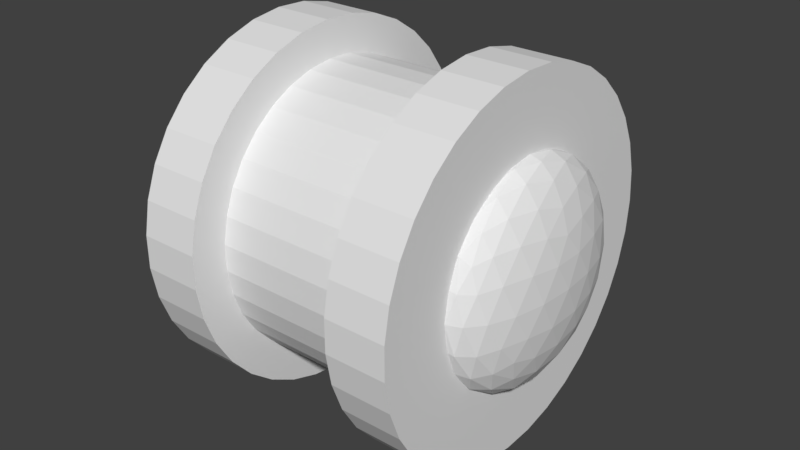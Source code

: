 # Source: ship.blend  (saved by Blender 2.79.0; exported with 4.5.12 LTS)
import bpy
from mathutils import Matrix  # noqa: F401  (used for matrix-valued properties, if any)

bpy.ops.wm.read_factory_settings(use_empty=True)
scene = bpy.context.scene
scene.name = 'Scene'

# ---- collections
col_collection_1 = bpy.data.collections.new('Collection 1'); scene.collection.children.link(col_collection_1)

# ---- world
world_world = bpy.data.worlds.new('World'); scene.world = world_world
world_world.color = (0.05088, 0.05088, 0.05088)
world_world.use_sun_shadow = False
world_world.sun_shadow_jitter_overblur = 0.0
world_world.cycles.sampling_method = 'MANUAL'

# ---- meshes
me_icosphere_001 = bpy.data.meshes.new('Icosphere.001')
me_icosphere_001.from_pydata([(0.0, 0.0, -0.125), (0.09045, -0.06572, -0.0559), (-0.03455, -0.1063, -0.0559), (-0.1118, 0.0, -0.0559), (-0.03455, 0.1063, -0.0559), (0.09045, 0.06572, -0.0559), (0.03455, -0.1063, 0.0559), (-0.09045, -0.06572, 0.0559), (-0.09045, 0.06572, 0.0559), (0.03455, 0.1063, 0.0559), (0.1118, 0.0, 0.0559), (0.0, 0.0, 0.125), (-0.0291, -0.08957, -0.08219), (-0.02031, -0.0625, -0.1063), (-0.009701, -0.02986, -0.121), (0.0254, -0.01845, -0.121), (0.05317, -0.03863, -0.1063), (0.07619, -0.05536, -0.08219), (0.06649, -0.08521, -0.06279), (0.03286, -0.1011, -0.06572), (-0.003705, -0.108, -0.06279), (0.1016, 0.0369, -0.06279), (0.1063, 0.0, -0.06572), (0.1016, -0.0369, -0.06279), (0.0254, 0.01845, -0.121), (0.05317, 0.03863, -0.1063), (0.07619, 0.05536, -0.08219), (-0.09418, 0.0, -0.08219), (-0.06572, 0.0, -0.1063), (-0.03139, 0.0, -0.121), (-0.0605, -0.08957, -0.06279), (-0.08602, -0.0625, -0.06572), (-0.1039, -0.02986, -0.06279), (-0.0291, 0.08957, -0.08219), (-0.02031, 0.0625, -0.1063), (-0.009701, 0.02986, -0.121), (-0.1039, 0.02986, -0.06279), (-0.08602, 0.0625, -0.06572), (-0.0605, 0.08957, -0.06279), (-0.003705, 0.108, -0.06279), (0.03286, 0.1011, -0.06572), (0.06649, 0.08521, -0.06279), (0.1196, -0.01845, 0.03139), (0.1189, -0.03863, -2.19e-09), (0.1076, -0.05536, -0.03139), (0.1076, 0.05536, -0.03139), (0.1189, 0.03863, 2.19e-09), (0.1196, 0.01845, 0.03139), (0.0194, -0.1194, 0.03139), (0.0, -0.125, -2.19e-09), (-0.0194, -0.1194, -0.03139), (0.08589, -0.08521, -0.03139), (0.07347, -0.1011, 2.19e-09), (0.0545, -0.108, 0.03139), (-0.1076, -0.05536, 0.03139), (-0.1189, -0.03863, -2.19e-09), (-0.1196, -0.01845, -0.03139), (-0.0545, -0.108, -0.03139), (-0.07347, -0.1011, 2.19e-09), (-0.08589, -0.08521, 0.03139), (-0.08589, 0.08521, 0.03139), (-0.07347, 0.1011, -2.19e-09), (-0.0545, 0.108, -0.03139), (-0.1196, 0.01845, -0.03139), (-0.1189, 0.03863, 2.19e-09), (-0.1076, 0.05536, 0.03139), (0.0545, 0.108, 0.03139), (0.07347, 0.1011, -2.19e-09), (0.08589, 0.08521, -0.03139), (-0.0194, 0.1194, -0.03139), (0.0, 0.125, 2.19e-09), (0.0194, 0.1194, 0.03139), (0.1039, -0.02986, 0.06279), (0.08602, -0.0625, 0.06572), (0.0605, -0.08957, 0.06279), (0.003705, -0.108, 0.06279), (-0.03286, -0.1011, 0.06572), (-0.06649, -0.08521, 0.06279), (-0.1016, -0.0369, 0.06279), (-0.1063, 0.0, 0.06572), (-0.1016, 0.0369, 0.06279), (-0.06649, 0.08521, 0.06279), (-0.03286, 0.1011, 0.06572), (0.003705, 0.108, 0.06279), (0.0605, 0.08957, 0.06279), (0.08602, 0.0625, 0.06572), (0.1039, 0.02986, 0.06279), (0.009701, -0.02986, 0.121), (0.02031, -0.0625, 0.1063), (0.0291, -0.08957, 0.08219), (0.09418, 0.0, 0.08219), (0.06572, 0.0, 0.1063), (0.03139, 0.0, 0.121), (-0.0254, -0.01845, 0.121), (-0.05317, -0.03863, 0.1063), (-0.07619, -0.05536, 0.08219), (-0.0254, 0.01845, 0.121), (-0.05317, 0.03863, 0.1063), (-0.07619, 0.05536, 0.08219), (0.009701, 0.02986, 0.121), (0.02031, 0.0625, 0.1063), (0.0291, 0.08957, 0.08219), (0.04523, 0.03286, 0.1118), (0.07977, 0.03286, 0.09045), (0.0559, 0.06572, 0.09045), (-0.01727, 0.05316, 0.1118), (-0.006599, 0.08602, 0.09045), (-0.04523, 0.07347, 0.09045), (-0.0559, 0.0, 0.1118), (-0.08385, 0.02031, 0.09045), (-0.08385, -0.02031, 0.09045), (-0.01727, -0.05316, 0.1118), (-0.04523, -0.07347, 0.09045), (-0.006599, -0.08602, 0.09045), (0.04523, -0.03286, 0.1118), (0.0559, -0.06572, 0.09045), (0.07977, -0.03286, 0.09045), (0.1077, 0.05317, 0.03455), (0.1011, 0.07347, 0.0), (0.08385, 0.08602, 0.03455), (-0.01727, 0.1189, 0.03455), (-0.03863, 0.1189, -6.15e-08), (-0.0559, 0.1063, 0.03455), (-0.1184, 0.02031, 0.03455), (-0.125, -4.51e-08, 7.79e-08), (-0.1184, -0.02031, 0.03455), (-0.0559, -0.1063, 0.03455), (-0.03863, -0.1189, -9.839e-08), (-0.01727, -0.1189, 0.03455), (0.08385, -0.08602, 0.03455), (0.1011, -0.07347, -2.378e-07), (0.1077, -0.05317, 0.03455), (0.03863, 0.1189, -3.269e-15), (0.0559, 0.1063, -0.03455), (0.01727, 0.1189, -0.03455), (-0.1011, 0.07347, -9.806e-15), (-0.08385, 0.08602, -0.03455), (-0.1077, 0.05317, -0.03455), (-0.1011, -0.07347, 1.004e-14), (-0.1077, -0.05317, -0.03455), (-0.08385, -0.08602, -0.03455), (0.03863, -0.1189, 3.502e-15), (0.01727, -0.1189, -0.03455), (0.0559, -0.1063, -0.03455), (0.125, 0.0, 0.0), (0.1184, -0.02031, -0.03455), (0.1184, 0.02031, -0.03455), (0.04523, 0.07347, -0.09045), (0.01727, 0.05317, -0.1118), (0.006599, 0.08602, -0.09045), (-0.0559, 0.06572, -0.09045), (-0.04523, 0.03286, -0.1118), (-0.07977, 0.03286, -0.09045), (-0.07977, -0.03286, -0.09045), (-0.04523, -0.03286, -0.1118), (-0.0559, -0.06572, -0.09045), (0.08385, 0.02031, -0.09045), (0.08385, -0.02031, -0.09045), (0.0559, -9.224e-08, -0.1118), (0.006599, -0.08602, -0.09045), (0.01727, -0.05317, -0.1118), (0.04523, -0.07347, -0.09045)], [], [(0, 15, 14), (1, 17, 23), (0, 14, 29), (0, 29, 35), (0, 35, 24), (1, 23, 44), (2, 20, 50), (3, 32, 56), (4, 38, 62), (5, 41, 68), (1, 44, 51), (2, 50, 57), (3, 56, 63), (4, 62, 69), (5, 68, 45), (6, 74, 89), (7, 77, 95), (8, 80, 98), (9, 83, 101), (10, 86, 90), (92, 99, 11), (91, 102, 92), (90, 103, 91), (92, 102, 99), (102, 100, 99), (91, 103, 102), (103, 104, 102), (102, 104, 100), (104, 101, 100), (90, 86, 103), (86, 85, 103), (103, 85, 104), (85, 84, 104), (104, 84, 101), (84, 9, 101), (99, 96, 11), (100, 105, 99), (101, 106, 100), (99, 105, 96), (105, 97, 96), (100, 106, 105), (106, 107, 105), (105, 107, 97), (107, 98, 97), (101, 83, 106), (83, 82, 106), (106, 82, 107), (82, 81, 107), (107, 81, 98), (81, 8, 98), (96, 93, 11), (97, 108, 96), (98, 109, 97), (96, 108, 93), (108, 94, 93), (97, 109, 108), (109, 110, 108), (108, 110, 94), (110, 95, 94), (98, 80, 109), (80, 79, 109), (109, 79, 110), (79, 78, 110), (110, 78, 95), (78, 7, 95), (93, 87, 11), (94, 111, 93), (95, 112, 94), (93, 111, 87), (111, 88, 87), (94, 112, 111), (112, 113, 111), (111, 113, 88), (113, 89, 88), (95, 77, 112), (77, 76, 112), (112, 76, 113), (76, 75, 113), (113, 75, 89), (75, 6, 89), (87, 92, 11), (88, 114, 87), (89, 115, 88), (87, 114, 92), (114, 91, 92), (88, 115, 114), (115, 116, 114), (114, 116, 91), (116, 90, 91), (89, 74, 115), (74, 73, 115), (115, 73, 116), (73, 72, 116), (116, 72, 90), (72, 10, 90), (47, 86, 10), (46, 117, 47), (45, 118, 46), (47, 117, 86), (117, 85, 86), (46, 118, 117), (118, 119, 117), (117, 119, 85), (119, 84, 85), (45, 68, 118), (68, 67, 118), (118, 67, 119), (67, 66, 119), (119, 66, 84), (66, 9, 84), (71, 83, 9), (70, 120, 71), (69, 121, 70), (71, 120, 83), (120, 82, 83), (70, 121, 120), (121, 122, 120), (120, 122, 82), (122, 81, 82), (69, 62, 121), (62, 61, 121), (121, 61, 122), (61, 60, 122), (122, 60, 81), (60, 8, 81), (65, 80, 8), (64, 123, 65), (63, 124, 64), (65, 123, 80), (123, 79, 80), (64, 124, 123), (124, 125, 123), (123, 125, 79), (125, 78, 79), (63, 56, 124), (56, 55, 124), (124, 55, 125), (55, 54, 125), (125, 54, 78), (54, 7, 78), (59, 77, 7), (58, 126, 59), (57, 127, 58), (59, 126, 77), (126, 76, 77), (58, 127, 126), (127, 128, 126), (126, 128, 76), (128, 75, 76), (57, 50, 127), (50, 49, 127), (127, 49, 128), (49, 48, 128), (128, 48, 75), (48, 6, 75), (53, 74, 6), (52, 129, 53), (51, 130, 52), (53, 129, 74), (129, 73, 74), (52, 130, 129), (130, 131, 129), (129, 131, 73), (131, 72, 73), (51, 44, 130), (44, 43, 130), (130, 43, 131), (43, 42, 131), (131, 42, 72), (42, 10, 72), (66, 71, 9), (67, 132, 66), (68, 133, 67), (66, 132, 71), (132, 70, 71), (67, 133, 132), (133, 134, 132), (132, 134, 70), (134, 69, 70), (68, 41, 133), (41, 40, 133), (133, 40, 134), (40, 39, 134), (134, 39, 69), (39, 4, 69), (60, 65, 8), (61, 135, 60), (62, 136, 61), (60, 135, 65), (135, 64, 65), (61, 136, 135), (136, 137, 135), (135, 137, 64), (137, 63, 64), (62, 38, 136), (38, 37, 136), (136, 37, 137), (37, 36, 137), (137, 36, 63), (36, 3, 63), (54, 59, 7), (55, 138, 54), (56, 139, 55), (54, 138, 59), (138, 58, 59), (55, 139, 138), (139, 140, 138), (138, 140, 58), (140, 57, 58), (56, 32, 139), (32, 31, 139), (139, 31, 140), (31, 30, 140), (140, 30, 57), (30, 2, 57), (48, 53, 6), (49, 141, 48), (50, 142, 49), (48, 141, 53), (141, 52, 53), (49, 142, 141), (142, 143, 141), (141, 143, 52), (143, 51, 52), (50, 20, 142), (20, 19, 142), (142, 19, 143), (19, 18, 143), (143, 18, 51), (18, 1, 51), (42, 47, 10), (43, 144, 42), (44, 145, 43), (42, 144, 47), (144, 46, 47), (43, 145, 144), (145, 146, 144), (144, 146, 46), (146, 45, 46), (44, 23, 145), (23, 22, 145), (145, 22, 146), (22, 21, 146), (146, 21, 45), (21, 5, 45), (26, 41, 5), (25, 147, 26), (24, 148, 25), (26, 147, 41), (147, 40, 41), (25, 148, 147), (148, 149, 147), (147, 149, 40), (149, 39, 40), (24, 35, 148), (35, 34, 148), (148, 34, 149), (34, 33, 149), (149, 33, 39), (33, 4, 39), (33, 38, 4), (34, 150, 33), (35, 151, 34), (33, 150, 38), (150, 37, 38), (34, 151, 150), (151, 152, 150), (150, 152, 37), (152, 36, 37), (35, 29, 151), (29, 28, 151), (151, 28, 152), (28, 27, 152), (152, 27, 36), (27, 3, 36), (27, 32, 3), (28, 153, 27), (29, 154, 28), (27, 153, 32), (153, 31, 32), (28, 154, 153), (154, 155, 153), (153, 155, 31), (155, 30, 31), (29, 14, 154), (14, 13, 154), (154, 13, 155), (13, 12, 155), (155, 12, 30), (12, 2, 30), (21, 26, 5), (22, 156, 21), (23, 157, 22), (21, 156, 26), (156, 25, 26), (22, 157, 156), (157, 158, 156), (156, 158, 25), (158, 24, 25), (23, 17, 157), (17, 16, 157), (157, 16, 158), (16, 15, 158), (158, 15, 24), (15, 0, 24), (12, 20, 2), (13, 159, 12), (14, 160, 13), (12, 159, 20), (159, 19, 20), (13, 160, 159), (160, 161, 159), (159, 161, 19), (161, 18, 19), (14, 15, 160), (15, 16, 160), (160, 16, 161), (16, 17, 161), (161, 17, 18), (17, 1, 18)])
me_icosphere_001.use_remesh_preserve_volume = False
me_icosphere_001.use_remesh_preserve_attributes = False
me_icosphere_001.use_mirror_vertex_groups = False
me_icosphere_001.update()
me_icosphere = bpy.data.meshes.new('Icosphere')
me_icosphere.from_pydata([(0.0, 0.0, -0.125), (0.09045, -0.06572, -0.0559), (-0.03455, -0.1063, -0.0559), (-0.1118, 0.0, -0.0559), (-0.03455, 0.1063, -0.0559), (0.09045, 0.06572, -0.0559), (0.03455, -0.1063, 0.0559), (-0.09045, -0.06572, 0.0559), (-0.09045, 0.06572, 0.0559), (0.03455, 0.1063, 0.0559), (0.1118, 0.0, 0.0559), (0.0, 0.0, 0.125), (-0.0291, -0.08957, -0.08219), (-0.02031, -0.0625, -0.1063), (-0.009701, -0.02986, -0.121), (0.0254, -0.01845, -0.121), (0.05317, -0.03863, -0.1063), (0.07619, -0.05536, -0.08219), (0.06649, -0.08521, -0.06279), (0.03286, -0.1011, -0.06572), (-0.003705, -0.108, -0.06279), (0.1016, 0.0369, -0.06279), (0.1063, 0.0, -0.06572), (0.1016, -0.0369, -0.06279), (0.0254, 0.01845, -0.121), (0.05317, 0.03863, -0.1063), (0.07619, 0.05536, -0.08219), (-0.09418, 0.0, -0.08219), (-0.06572, 0.0, -0.1063), (-0.03139, 0.0, -0.121), (-0.0605, -0.08957, -0.06279), (-0.08602, -0.0625, -0.06572), (-0.1039, -0.02986, -0.06279), (-0.0291, 0.08957, -0.08219), (-0.02031, 0.0625, -0.1063), (-0.009701, 0.02986, -0.121), (-0.1039, 0.02986, -0.06279), (-0.08602, 0.0625, -0.06572), (-0.0605, 0.08957, -0.06279), (-0.003705, 0.108, -0.06279), (0.03286, 0.1011, -0.06572), (0.06649, 0.08521, -0.06279), (0.1196, -0.01845, 0.03139), (0.1189, -0.03863, -2.19e-09), (0.1076, -0.05536, -0.03139), (0.1076, 0.05536, -0.03139), (0.1189, 0.03863, 2.19e-09), (0.1196, 0.01845, 0.03139), (0.0194, -0.1194, 0.03139), (0.0, -0.125, -2.19e-09), (-0.0194, -0.1194, -0.03139), (0.08589, -0.08521, -0.03139), (0.07347, -0.1011, 2.19e-09), (0.0545, -0.108, 0.03139), (-0.1076, -0.05536, 0.03139), (-0.1189, -0.03863, -2.19e-09), (-0.1196, -0.01845, -0.03139), (-0.0545, -0.108, -0.03139), (-0.07347, -0.1011, 2.19e-09), (-0.08589, -0.08521, 0.03139), (-0.08589, 0.08521, 0.03139), (-0.07347, 0.1011, -2.19e-09), (-0.0545, 0.108, -0.03139), (-0.1196, 0.01845, -0.03139), (-0.1189, 0.03863, 2.19e-09), (-0.1076, 0.05536, 0.03139), (0.0545, 0.108, 0.03139), (0.07347, 0.1011, -2.19e-09), (0.08589, 0.08521, -0.03139), (-0.0194, 0.1194, -0.03139), (0.0, 0.125, 2.19e-09), (0.0194, 0.1194, 0.03139), (0.1039, -0.02986, 0.06279), (0.08602, -0.0625, 0.06572), (0.0605, -0.08957, 0.06279), (0.003705, -0.108, 0.06279), (-0.03286, -0.1011, 0.06572), (-0.06649, -0.08521, 0.06279), (-0.1016, -0.0369, 0.06279), (-0.1063, 0.0, 0.06572), (-0.1016, 0.0369, 0.06279), (-0.06649, 0.08521, 0.06279), (-0.03286, 0.1011, 0.06572), (0.003705, 0.108, 0.06279), (0.0605, 0.08957, 0.06279), (0.08602, 0.0625, 0.06572), (0.1039, 0.02986, 0.06279), (0.009701, -0.02986, 0.121), (0.02031, -0.0625, 0.1063), (0.0291, -0.08957, 0.08219), (0.09418, 0.0, 0.08219), (0.06572, 0.0, 0.1063), (0.03139, 0.0, 0.121), (-0.0254, -0.01845, 0.121), (-0.05317, -0.03863, 0.1063), (-0.07619, -0.05536, 0.08219), (-0.0254, 0.01845, 0.121), (-0.05317, 0.03863, 0.1063), (-0.07619, 0.05536, 0.08219), (0.009701, 0.02986, 0.121), (0.02031, 0.0625, 0.1063), (0.0291, 0.08957, 0.08219), (0.04523, 0.03286, 0.1118), (0.07977, 0.03286, 0.09045), (0.0559, 0.06572, 0.09045), (-0.01727, 0.05316, 0.1118), (-0.006599, 0.08602, 0.09045), (-0.04523, 0.07347, 0.09045), (-0.0559, 0.0, 0.1118), (-0.08385, 0.02031, 0.09045), (-0.08385, -0.02031, 0.09045), (-0.01727, -0.05316, 0.1118), (-0.04523, -0.07347, 0.09045), (-0.006599, -0.08602, 0.09045), (0.04523, -0.03286, 0.1118), (0.0559, -0.06572, 0.09045), (0.07977, -0.03286, 0.09045), (0.1077, 0.05317, 0.03455), (0.1011, 0.07347, 0.0), (0.08385, 0.08602, 0.03455), (-0.01727, 0.1189, 0.03455), (-0.03863, 0.1189, -6.15e-08), (-0.0559, 0.1063, 0.03455), (-0.1184, 0.02031, 0.03455), (-0.125, -4.51e-08, 7.79e-08), (-0.1184, -0.02031, 0.03455), (-0.0559, -0.1063, 0.03455), (-0.03863, -0.1189, -9.839e-08), (-0.01727, -0.1189, 0.03455), (0.08385, -0.08602, 0.03455), (0.1011, -0.07347, -2.378e-07), (0.1077, -0.05317, 0.03455), (0.03863, 0.1189, -3.269e-15), (0.0559, 0.1063, -0.03455), (0.01727, 0.1189, -0.03455), (-0.1011, 0.07347, -9.806e-15), (-0.08385, 0.08602, -0.03455), (-0.1077, 0.05317, -0.03455), (-0.1011, -0.07347, 1.004e-14), (-0.1077, -0.05317, -0.03455), (-0.08385, -0.08602, -0.03455), (0.03863, -0.1189, 3.502e-15), (0.01727, -0.1189, -0.03455), (0.0559, -0.1063, -0.03455), (0.125, 0.0, 0.0), (0.1184, -0.02031, -0.03455), (0.1184, 0.02031, -0.03455), (0.04523, 0.07347, -0.09045), (0.01727, 0.05317, -0.1118), (0.006599, 0.08602, -0.09045), (-0.0559, 0.06572, -0.09045), (-0.04523, 0.03286, -0.1118), (-0.07977, 0.03286, -0.09045), (-0.07977, -0.03286, -0.09045), (-0.04523, -0.03286, -0.1118), (-0.0559, -0.06572, -0.09045), (0.08385, 0.02031, -0.09045), (0.08385, -0.02031, -0.09045), (0.0559, -9.224e-08, -0.1118), (0.006599, -0.08602, -0.09045), (0.01727, -0.05317, -0.1118), (0.04523, -0.07347, -0.09045)], [], [(0, 15, 14), (1, 17, 23), (0, 14, 29), (0, 29, 35), (0, 35, 24), (1, 23, 44), (2, 20, 50), (3, 32, 56), (4, 38, 62), (5, 41, 68), (1, 44, 51), (2, 50, 57), (3, 56, 63), (4, 62, 69), (5, 68, 45), (6, 74, 89), (7, 77, 95), (8, 80, 98), (9, 83, 101), (10, 86, 90), (92, 99, 11), (91, 102, 92), (90, 103, 91), (92, 102, 99), (102, 100, 99), (91, 103, 102), (103, 104, 102), (102, 104, 100), (104, 101, 100), (90, 86, 103), (86, 85, 103), (103, 85, 104), (85, 84, 104), (104, 84, 101), (84, 9, 101), (99, 96, 11), (100, 105, 99), (101, 106, 100), (99, 105, 96), (105, 97, 96), (100, 106, 105), (106, 107, 105), (105, 107, 97), (107, 98, 97), (101, 83, 106), (83, 82, 106), (106, 82, 107), (82, 81, 107), (107, 81, 98), (81, 8, 98), (96, 93, 11), (97, 108, 96), (98, 109, 97), (96, 108, 93), (108, 94, 93), (97, 109, 108), (109, 110, 108), (108, 110, 94), (110, 95, 94), (98, 80, 109), (80, 79, 109), (109, 79, 110), (79, 78, 110), (110, 78, 95), (78, 7, 95), (93, 87, 11), (94, 111, 93), (95, 112, 94), (93, 111, 87), (111, 88, 87), (94, 112, 111), (112, 113, 111), (111, 113, 88), (113, 89, 88), (95, 77, 112), (77, 76, 112), (112, 76, 113), (76, 75, 113), (113, 75, 89), (75, 6, 89), (87, 92, 11), (88, 114, 87), (89, 115, 88), (87, 114, 92), (114, 91, 92), (88, 115, 114), (115, 116, 114), (114, 116, 91), (116, 90, 91), (89, 74, 115), (74, 73, 115), (115, 73, 116), (73, 72, 116), (116, 72, 90), (72, 10, 90), (47, 86, 10), (46, 117, 47), (45, 118, 46), (47, 117, 86), (117, 85, 86), (46, 118, 117), (118, 119, 117), (117, 119, 85), (119, 84, 85), (45, 68, 118), (68, 67, 118), (118, 67, 119), (67, 66, 119), (119, 66, 84), (66, 9, 84), (71, 83, 9), (70, 120, 71), (69, 121, 70), (71, 120, 83), (120, 82, 83), (70, 121, 120), (121, 122, 120), (120, 122, 82), (122, 81, 82), (69, 62, 121), (62, 61, 121), (121, 61, 122), (61, 60, 122), (122, 60, 81), (60, 8, 81), (65, 80, 8), (64, 123, 65), (63, 124, 64), (65, 123, 80), (123, 79, 80), (64, 124, 123), (124, 125, 123), (123, 125, 79), (125, 78, 79), (63, 56, 124), (56, 55, 124), (124, 55, 125), (55, 54, 125), (125, 54, 78), (54, 7, 78), (59, 77, 7), (58, 126, 59), (57, 127, 58), (59, 126, 77), (126, 76, 77), (58, 127, 126), (127, 128, 126), (126, 128, 76), (128, 75, 76), (57, 50, 127), (50, 49, 127), (127, 49, 128), (49, 48, 128), (128, 48, 75), (48, 6, 75), (53, 74, 6), (52, 129, 53), (51, 130, 52), (53, 129, 74), (129, 73, 74), (52, 130, 129), (130, 131, 129), (129, 131, 73), (131, 72, 73), (51, 44, 130), (44, 43, 130), (130, 43, 131), (43, 42, 131), (131, 42, 72), (42, 10, 72), (66, 71, 9), (67, 132, 66), (68, 133, 67), (66, 132, 71), (132, 70, 71), (67, 133, 132), (133, 134, 132), (132, 134, 70), (134, 69, 70), (68, 41, 133), (41, 40, 133), (133, 40, 134), (40, 39, 134), (134, 39, 69), (39, 4, 69), (60, 65, 8), (61, 135, 60), (62, 136, 61), (60, 135, 65), (135, 64, 65), (61, 136, 135), (136, 137, 135), (135, 137, 64), (137, 63, 64), (62, 38, 136), (38, 37, 136), (136, 37, 137), (37, 36, 137), (137, 36, 63), (36, 3, 63), (54, 59, 7), (55, 138, 54), (56, 139, 55), (54, 138, 59), (138, 58, 59), (55, 139, 138), (139, 140, 138), (138, 140, 58), (140, 57, 58), (56, 32, 139), (32, 31, 139), (139, 31, 140), (31, 30, 140), (140, 30, 57), (30, 2, 57), (48, 53, 6), (49, 141, 48), (50, 142, 49), (48, 141, 53), (141, 52, 53), (49, 142, 141), (142, 143, 141), (141, 143, 52), (143, 51, 52), (50, 20, 142), (20, 19, 142), (142, 19, 143), (19, 18, 143), (143, 18, 51), (18, 1, 51), (42, 47, 10), (43, 144, 42), (44, 145, 43), (42, 144, 47), (144, 46, 47), (43, 145, 144), (145, 146, 144), (144, 146, 46), (146, 45, 46), (44, 23, 145), (23, 22, 145), (145, 22, 146), (22, 21, 146), (146, 21, 45), (21, 5, 45), (26, 41, 5), (25, 147, 26), (24, 148, 25), (26, 147, 41), (147, 40, 41), (25, 148, 147), (148, 149, 147), (147, 149, 40), (149, 39, 40), (24, 35, 148), (35, 34, 148), (148, 34, 149), (34, 33, 149), (149, 33, 39), (33, 4, 39), (33, 38, 4), (34, 150, 33), (35, 151, 34), (33, 150, 38), (150, 37, 38), (34, 151, 150), (151, 152, 150), (150, 152, 37), (152, 36, 37), (35, 29, 151), (29, 28, 151), (151, 28, 152), (28, 27, 152), (152, 27, 36), (27, 3, 36), (27, 32, 3), (28, 153, 27), (29, 154, 28), (27, 153, 32), (153, 31, 32), (28, 154, 153), (154, 155, 153), (153, 155, 31), (155, 30, 31), (29, 14, 154), (14, 13, 154), (154, 13, 155), (13, 12, 155), (155, 12, 30), (12, 2, 30), (21, 26, 5), (22, 156, 21), (23, 157, 22), (21, 156, 26), (156, 25, 26), (22, 157, 156), (157, 158, 156), (156, 158, 25), (158, 24, 25), (23, 17, 157), (17, 16, 157), (157, 16, 158), (16, 15, 158), (158, 15, 24), (15, 0, 24), (12, 20, 2), (13, 159, 12), (14, 160, 13), (12, 159, 20), (159, 19, 20), (13, 160, 159), (160, 161, 159), (159, 161, 19), (161, 18, 19), (14, 15, 160), (15, 16, 160), (160, 16, 161), (16, 17, 161), (161, 17, 18), (17, 1, 18)])
me_icosphere.use_remesh_preserve_volume = False
me_icosphere.use_remesh_preserve_attributes = False
me_icosphere.use_mirror_vertex_groups = False
me_icosphere.update()
me_cylinder_005 = bpy.data.meshes.new('Cylinder.005')
me_cylinder_005.from_pydata([(0.0, 0.0, -0.2084), (0.0, 0.0, 0.2084), (0.0, 0.4, -0.2084), (0.0, 0.4, 0.2084), (0.07142, 0.3936, -0.2084), (0.07142, 0.3936, 0.2084), (0.1405, 0.3745, -0.2084), (0.1405, 0.3745, 0.2084), (0.2052, 0.3434, -0.2084), (0.2052, 0.3434, 0.2084), (0.2632, 0.3012, -0.2084), (0.2632, 0.3012, 0.2084), (0.3127, 0.2494, -0.2084), (0.3127, 0.2494, 0.2084), (0.3522, 0.1895, -0.2084), (0.3522, 0.1895, 0.2084), (0.3804, 0.1236, -0.2084), (0.3804, 0.1236, 0.2084), (0.3964, 0.05369, -0.2084), (0.3964, 0.05369, 0.2084), (0.3996, -0.01795, -0.2084), (0.3996, -0.01795, 0.2084), (0.39, -0.08901, -0.2084), (0.39, -0.08901, 0.2084), (0.3678, -0.1572, -0.2084), (0.3678, -0.1572, 0.2084), (0.3338, -0.2204, -0.2084), (0.3338, -0.2204, 0.2084), (0.2891, -0.2764, -0.2084), (0.2891, -0.2764, 0.2084), (0.2351, -0.3236, -0.2084), (0.2351, -0.3236, 0.2084), (0.1736, -0.3604, -0.2084), (0.1736, -0.3604, 0.2084), (0.1064, -0.3856, -0.2084), (0.1064, -0.3856, 0.2084), (0.03586, -0.3984, -0.2084), (0.03586, -0.3984, 0.2084), (-0.03586, -0.3984, -0.2084), (-0.03586, -0.3984, 0.2084), (-0.1064, -0.3856, -0.2084), (-0.1064, -0.3856, 0.2084), (-0.1736, -0.3604, -0.2084), (-0.1736, -0.3604, 0.2084), (-0.2351, -0.3236, -0.2084), (-0.2351, -0.3236, 0.2084), (-0.2891, -0.2764, -0.2084), (-0.2891, -0.2764, 0.2084), (-0.3338, -0.2204, -0.2084), (-0.3338, -0.2204, 0.2084), (-0.3678, -0.1572, -0.2084), (-0.3678, -0.1572, 0.2084), (-0.39, -0.08901, -0.2084), (-0.39, -0.08901, 0.2084), (-0.3996, -0.01795, -0.2084), (-0.3996, -0.01795, 0.2084), (-0.3964, 0.05369, -0.2084), (-0.3964, 0.05369, 0.2084), (-0.3804, 0.1236, -0.2084), (-0.3804, 0.1236, 0.2084), (-0.3522, 0.1895, -0.2084), (-0.3522, 0.1895, 0.2084), (-0.3127, 0.2494, -0.2084), (-0.3127, 0.2494, 0.2084), (-0.2632, 0.3012, -0.2084), (-0.2632, 0.3012, 0.2084), (-0.2052, 0.3434, -0.2084), (-0.2052, 0.3434, 0.2084), (-0.1405, 0.3745, -0.2084), (-0.1405, 0.3745, 0.2084), (-0.07142, 0.3936, -0.2084), (-0.07142, 0.3936, 0.2084)], [], [(0, 2, 4), (1, 5, 3), (2, 3, 5, 4), (0, 4, 6), (1, 7, 5), (4, 5, 7, 6), (0, 6, 8), (1, 9, 7), (6, 7, 9, 8), (0, 8, 10), (1, 11, 9), (8, 9, 11, 10), (0, 10, 12), (1, 13, 11), (10, 11, 13, 12), (0, 12, 14), (1, 15, 13), (12, 13, 15, 14), (0, 14, 16), (1, 17, 15), (14, 15, 17, 16), (0, 16, 18), (1, 19, 17), (16, 17, 19, 18), (0, 18, 20), (1, 21, 19), (18, 19, 21, 20), (0, 20, 22), (1, 23, 21), (20, 21, 23, 22), (0, 22, 24), (1, 25, 23), (22, 23, 25, 24), (0, 24, 26), (1, 27, 25), (24, 25, 27, 26), (0, 26, 28), (1, 29, 27), (26, 27, 29, 28), (0, 28, 30), (1, 31, 29), (28, 29, 31, 30), (0, 30, 32), (1, 33, 31), (30, 31, 33, 32), (0, 32, 34), (1, 35, 33), (32, 33, 35, 34), (0, 34, 36), (1, 37, 35), (34, 35, 37, 36), (0, 36, 38), (1, 39, 37), (36, 37, 39, 38), (0, 38, 40), (1, 41, 39), (38, 39, 41, 40), (0, 40, 42), (1, 43, 41), (40, 41, 43, 42), (0, 42, 44), (1, 45, 43), (42, 43, 45, 44), (0, 44, 46), (1, 47, 45), (44, 45, 47, 46), (0, 46, 48), (1, 49, 47), (46, 47, 49, 48), (0, 48, 50), (1, 51, 49), (48, 49, 51, 50), (0, 50, 52), (1, 53, 51), (50, 51, 53, 52), (0, 52, 54), (1, 55, 53), (52, 53, 55, 54), (0, 54, 56), (1, 57, 55), (54, 55, 57, 56), (0, 56, 58), (1, 59, 57), (56, 57, 59, 58), (0, 58, 60), (1, 61, 59), (58, 59, 61, 60), (0, 60, 62), (1, 63, 61), (60, 61, 63, 62), (0, 62, 64), (1, 65, 63), (62, 63, 65, 64), (0, 64, 66), (1, 67, 65), (64, 65, 67, 66), (0, 66, 68), (1, 69, 67), (66, 67, 69, 68), (0, 68, 70), (1, 71, 69), (68, 69, 71, 70), (0, 70, 2), (1, 3, 71), (70, 71, 3, 2)])
me_cylinder_005.use_remesh_preserve_volume = False
me_cylinder_005.use_remesh_preserve_attributes = False
me_cylinder_005.use_mirror_vertex_groups = False
me_cylinder_005.update()
me_cylinder_004 = bpy.data.meshes.new('Cylinder.004')
me_cylinder_004.from_pydata([(0.0, 0.0, -0.08332), (0.0, 0.0, 0.08332), (0.0, 0.5, -0.08332), (0.0, 0.5, 0.08332), (0.08928, 0.492, -0.08332), (0.08928, 0.492, 0.08332), (0.1757, 0.4681, -0.08332), (0.1757, 0.4681, 0.08332), (0.2564, 0.4292, -0.08332), (0.2564, 0.4292, 0.08332), (0.329, 0.3765, -0.08332), (0.329, 0.3765, 0.08332), (0.3909, 0.3117, -0.08332), (0.3909, 0.3117, 0.08332), (0.4403, 0.2369, -0.08332), (0.4403, 0.2369, 0.08332), (0.4755, 0.1545, -0.08332), (0.4755, 0.1545, 0.08332), (0.4955, 0.06712, -0.08332), (0.4955, 0.06712, 0.08332), (0.4995, -0.02243, -0.08332), (0.4995, -0.02243, 0.08332), (0.4875, -0.1113, -0.08332), (0.4875, -0.1113, 0.08332), (0.4598, -0.1965, -0.08332), (0.4598, -0.1965, 0.08332), (0.4173, -0.2754, -0.08332), (0.4173, -0.2754, 0.08332), (0.3614, -0.3455, -0.08332), (0.3614, -0.3455, 0.08332), (0.2939, -0.4045, -0.08332), (0.2939, -0.4045, 0.08332), (0.2169, -0.4505, -0.08332), (0.2169, -0.4505, 0.08332), (0.133, -0.482, -0.08332), (0.133, -0.482, 0.08332), (0.04482, -0.498, -0.08332), (0.04482, -0.498, 0.08332), (-0.04482, -0.498, -0.08332), (-0.04482, -0.498, 0.08332), (-0.133, -0.482, -0.08332), (-0.133, -0.482, 0.08332), (-0.2169, -0.4505, -0.08332), (-0.2169, -0.4505, 0.08332), (-0.2939, -0.4045, -0.08332), (-0.2939, -0.4045, 0.08332), (-0.3614, -0.3455, -0.08332), (-0.3614, -0.3455, 0.08332), (-0.4173, -0.2754, -0.08332), (-0.4173, -0.2754, 0.08332), (-0.4598, -0.1965, -0.08332), (-0.4598, -0.1965, 0.08332), (-0.4875, -0.1113, -0.08332), (-0.4875, -0.1113, 0.08332), (-0.4995, -0.02243, -0.08332), (-0.4995, -0.02243, 0.08332), (-0.4955, 0.06712, -0.08332), (-0.4955, 0.06712, 0.08332), (-0.4755, 0.1545, -0.08332), (-0.4755, 0.1545, 0.08332), (-0.4403, 0.2369, -0.08332), (-0.4403, 0.2369, 0.08332), (-0.3909, 0.3117, -0.08332), (-0.3909, 0.3117, 0.08332), (-0.329, 0.3765, -0.08332), (-0.329, 0.3765, 0.08332), (-0.2564, 0.4292, -0.08332), (-0.2564, 0.4292, 0.08332), (-0.1757, 0.4681, -0.08332), (-0.1757, 0.4681, 0.08332), (-0.08928, 0.492, -0.08332), (-0.08928, 0.492, 0.08332)], [], [(0, 2, 4), (1, 5, 3), (2, 3, 5, 4), (0, 4, 6), (1, 7, 5), (4, 5, 7, 6), (0, 6, 8), (1, 9, 7), (6, 7, 9, 8), (0, 8, 10), (1, 11, 9), (8, 9, 11, 10), (0, 10, 12), (1, 13, 11), (10, 11, 13, 12), (0, 12, 14), (1, 15, 13), (12, 13, 15, 14), (0, 14, 16), (1, 17, 15), (14, 15, 17, 16), (0, 16, 18), (1, 19, 17), (16, 17, 19, 18), (0, 18, 20), (1, 21, 19), (18, 19, 21, 20), (0, 20, 22), (1, 23, 21), (20, 21, 23, 22), (0, 22, 24), (1, 25, 23), (22, 23, 25, 24), (0, 24, 26), (1, 27, 25), (24, 25, 27, 26), (0, 26, 28), (1, 29, 27), (26, 27, 29, 28), (0, 28, 30), (1, 31, 29), (28, 29, 31, 30), (0, 30, 32), (1, 33, 31), (30, 31, 33, 32), (0, 32, 34), (1, 35, 33), (32, 33, 35, 34), (0, 34, 36), (1, 37, 35), (34, 35, 37, 36), (0, 36, 38), (1, 39, 37), (36, 37, 39, 38), (0, 38, 40), (1, 41, 39), (38, 39, 41, 40), (0, 40, 42), (1, 43, 41), (40, 41, 43, 42), (0, 42, 44), (1, 45, 43), (42, 43, 45, 44), (0, 44, 46), (1, 47, 45), (44, 45, 47, 46), (0, 46, 48), (1, 49, 47), (46, 47, 49, 48), (0, 48, 50), (1, 51, 49), (48, 49, 51, 50), (0, 50, 52), (1, 53, 51), (50, 51, 53, 52), (0, 52, 54), (1, 55, 53), (52, 53, 55, 54), (0, 54, 56), (1, 57, 55), (54, 55, 57, 56), (0, 56, 58), (1, 59, 57), (56, 57, 59, 58), (0, 58, 60), (1, 61, 59), (58, 59, 61, 60), (0, 60, 62), (1, 63, 61), (60, 61, 63, 62), (0, 62, 64), (1, 65, 63), (62, 63, 65, 64), (0, 64, 66), (1, 67, 65), (64, 65, 67, 66), (0, 66, 68), (1, 69, 67), (66, 67, 69, 68), (0, 68, 70), (1, 71, 69), (68, 69, 71, 70), (0, 70, 2), (1, 3, 71), (70, 71, 3, 2)])
me_cylinder_004.use_remesh_preserve_volume = False
me_cylinder_004.use_remesh_preserve_attributes = False
me_cylinder_004.use_mirror_vertex_groups = False
me_cylinder_004.update()
me_cylinder = bpy.data.meshes.new('Cylinder')
me_cylinder.from_pydata([(0.0, 0.0, -0.08332), (0.0, 0.0, 0.08332), (0.0, 0.5, -0.08332), (0.0, 0.5, 0.08332), (0.08928, 0.492, -0.08332), (0.08928, 0.492, 0.08332), (0.1757, 0.4681, -0.08332), (0.1757, 0.4681, 0.08332), (0.2564, 0.4292, -0.08332), (0.2564, 0.4292, 0.08332), (0.329, 0.3765, -0.08332), (0.329, 0.3765, 0.08332), (0.3909, 0.3117, -0.08332), (0.3909, 0.3117, 0.08332), (0.4403, 0.2369, -0.08332), (0.4403, 0.2369, 0.08332), (0.4755, 0.1545, -0.08332), (0.4755, 0.1545, 0.08332), (0.4955, 0.06712, -0.08332), (0.4955, 0.06712, 0.08332), (0.4995, -0.02243, -0.08332), (0.4995, -0.02243, 0.08332), (0.4875, -0.1113, -0.08332), (0.4875, -0.1113, 0.08332), (0.4598, -0.1965, -0.08332), (0.4598, -0.1965, 0.08332), (0.4173, -0.2754, -0.08332), (0.4173, -0.2754, 0.08332), (0.3614, -0.3455, -0.08332), (0.3614, -0.3455, 0.08332), (0.2939, -0.4045, -0.08332), (0.2939, -0.4045, 0.08332), (0.2169, -0.4505, -0.08332), (0.2169, -0.4505, 0.08332), (0.133, -0.482, -0.08332), (0.133, -0.482, 0.08332), (0.04482, -0.498, -0.08332), (0.04482, -0.498, 0.08332), (-0.04482, -0.498, -0.08332), (-0.04482, -0.498, 0.08332), (-0.133, -0.482, -0.08332), (-0.133, -0.482, 0.08332), (-0.2169, -0.4505, -0.08332), (-0.2169, -0.4505, 0.08332), (-0.2939, -0.4045, -0.08332), (-0.2939, -0.4045, 0.08332), (-0.3614, -0.3455, -0.08332), (-0.3614, -0.3455, 0.08332), (-0.4173, -0.2754, -0.08332), (-0.4173, -0.2754, 0.08332), (-0.4598, -0.1965, -0.08332), (-0.4598, -0.1965, 0.08332), (-0.4875, -0.1113, -0.08332), (-0.4875, -0.1113, 0.08332), (-0.4995, -0.02243, -0.08332), (-0.4995, -0.02243, 0.08332), (-0.4955, 0.06712, -0.08332), (-0.4955, 0.06712, 0.08332), (-0.4755, 0.1545, -0.08332), (-0.4755, 0.1545, 0.08332), (-0.4403, 0.2369, -0.08332), (-0.4403, 0.2369, 0.08332), (-0.3909, 0.3117, -0.08332), (-0.3909, 0.3117, 0.08332), (-0.329, 0.3765, -0.08332), (-0.329, 0.3765, 0.08332), (-0.2564, 0.4292, -0.08332), (-0.2564, 0.4292, 0.08332), (-0.1757, 0.4681, -0.08332), (-0.1757, 0.4681, 0.08332), (-0.08928, 0.492, -0.08332), (-0.08928, 0.492, 0.08332)], [], [(0, 2, 4), (1, 5, 3), (2, 3, 5, 4), (0, 4, 6), (1, 7, 5), (4, 5, 7, 6), (0, 6, 8), (1, 9, 7), (6, 7, 9, 8), (0, 8, 10), (1, 11, 9), (8, 9, 11, 10), (0, 10, 12), (1, 13, 11), (10, 11, 13, 12), (0, 12, 14), (1, 15, 13), (12, 13, 15, 14), (0, 14, 16), (1, 17, 15), (14, 15, 17, 16), (0, 16, 18), (1, 19, 17), (16, 17, 19, 18), (0, 18, 20), (1, 21, 19), (18, 19, 21, 20), (0, 20, 22), (1, 23, 21), (20, 21, 23, 22), (0, 22, 24), (1, 25, 23), (22, 23, 25, 24), (0, 24, 26), (1, 27, 25), (24, 25, 27, 26), (0, 26, 28), (1, 29, 27), (26, 27, 29, 28), (0, 28, 30), (1, 31, 29), (28, 29, 31, 30), (0, 30, 32), (1, 33, 31), (30, 31, 33, 32), (0, 32, 34), (1, 35, 33), (32, 33, 35, 34), (0, 34, 36), (1, 37, 35), (34, 35, 37, 36), (0, 36, 38), (1, 39, 37), (36, 37, 39, 38), (0, 38, 40), (1, 41, 39), (38, 39, 41, 40), (0, 40, 42), (1, 43, 41), (40, 41, 43, 42), (0, 42, 44), (1, 45, 43), (42, 43, 45, 44), (0, 44, 46), (1, 47, 45), (44, 45, 47, 46), (0, 46, 48), (1, 49, 47), (46, 47, 49, 48), (0, 48, 50), (1, 51, 49), (48, 49, 51, 50), (0, 50, 52), (1, 53, 51), (50, 51, 53, 52), (0, 52, 54), (1, 55, 53), (52, 53, 55, 54), (0, 54, 56), (1, 57, 55), (54, 55, 57, 56), (0, 56, 58), (1, 59, 57), (56, 57, 59, 58), (0, 58, 60), (1, 61, 59), (58, 59, 61, 60), (0, 60, 62), (1, 63, 61), (60, 61, 63, 62), (0, 62, 64), (1, 65, 63), (62, 63, 65, 64), (0, 64, 66), (1, 67, 65), (64, 65, 67, 66), (0, 66, 68), (1, 69, 67), (66, 67, 69, 68), (0, 68, 70), (1, 71, 69), (68, 69, 71, 70), (0, 70, 2), (1, 3, 71), (70, 71, 3, 2)])
me_cylinder.use_remesh_preserve_volume = False
me_cylinder.use_remesh_preserve_attributes = False
me_cylinder.use_mirror_vertex_groups = False
me_cylinder.update()

# ---- objects
ob_icosphere_001 = bpy.data.objects.new('Icosphere.001', me_icosphere_001)
ob_icosphere = bpy.data.objects.new('Icosphere', me_icosphere)
ob_cylinder_004 = bpy.data.objects.new('Cylinder.004', me_cylinder_005)
ob_cylinder_003 = bpy.data.objects.new('Cylinder.003', me_cylinder_004)
ob_cylinder_002 = bpy.data.objects.new('Cylinder.002', me_cylinder)

# ---- transforms, parenting, visibility, modifiers, constraints
ob_icosphere_001.location = (0.375, 0.0, 0.0)
ob_icosphere_001.scale = (1.0, 2.4, 2.4)
ob_icosphere_001.lineart.crease_threshold = 0.0
ob_icosphere.location = (-0.375, 0.0, 0.0)
ob_icosphere.scale = (1.0, 2.4, 2.4)
ob_icosphere.lineart.crease_threshold = 0.0
ob_cylinder_004.location = (0.0, 0.0, 0.0)
ob_cylinder_004.rotation_euler = (0.0, 1.571, 0.0)
ob_cylinder_004.lineart.crease_threshold = 0.0
ob_cylinder_003.location = (0.2917, 0.0, 0.0)
ob_cylinder_003.rotation_euler = (0.0, 1.571, 0.0)
ob_cylinder_003.lineart.crease_threshold = 0.0
ob_cylinder_002.location = (-0.2917, 0.0, 0.0)
ob_cylinder_002.rotation_euler = (0.0, 1.571, 0.0)
ob_cylinder_002.lineart.crease_threshold = 0.0

# ---- collection membership
col_collection_1.objects.link(ob_icosphere_001)
col_collection_1.objects.link(ob_icosphere)
col_collection_1.objects.link(ob_cylinder_004)
col_collection_1.objects.link(ob_cylinder_003)
col_collection_1.objects.link(ob_cylinder_002)

# ---- scene / render settings (as saved in the file)
scene.frame_start = 1; scene.frame_end = 250; scene.frame_set(1)
scene.render.engine = 'BLENDER_EEVEE_NEXT'
scene.render.resolution_percentage = 50
scene.render.fps = 25
scene.render.dither_intensity = 0.0
scene.cycles.use_denoising = False
scene.cycles.samples = 128
scene.cycles.sampling_pattern = 'TABULATED_SOBOL'
scene.cycles.use_adaptive_sampling = False
scene.cycles.use_light_tree = False
scene.cycles.blur_glossy = 0.0
scene.cycles.sample_clamp_indirect = 0.0
scene.view_settings.view_transform = 'Standard'
bpy.context.view_layer.update()

# ---- added for rendering (the .blend has no active camera and no usable light): camera, sun
cam_auto = bpy.data.cameras.new('AutoCamera')
cam_auto.lens = 50.0
cam_auto.sensor_width = 36.0
cam_auto.clip_end = 1000.0
ob_auto_camera = bpy.data.objects.new('AutoCamera', cam_auto)
scene.collection.objects.link(ob_auto_camera)
ob_auto_camera.location = (1.60092, -1.9201, 1.28074)
ob_auto_camera.rotation_euler = (1.09748, -7.21219e-08, 0.694738)
scene.camera = ob_auto_camera
light_auto_sun = bpy.data.lights.new('AutoSun', 'SUN')
light_auto_sun.energy = 3.0
light_auto_sun.angle = 0.0523599
ob_auto_sun = bpy.data.objects.new('AutoSun', light_auto_sun)
scene.collection.objects.link(ob_auto_sun)
ob_auto_sun.rotation_euler = (0.872665, 0.174533, 0.523599)
bpy.context.view_layer.update()
